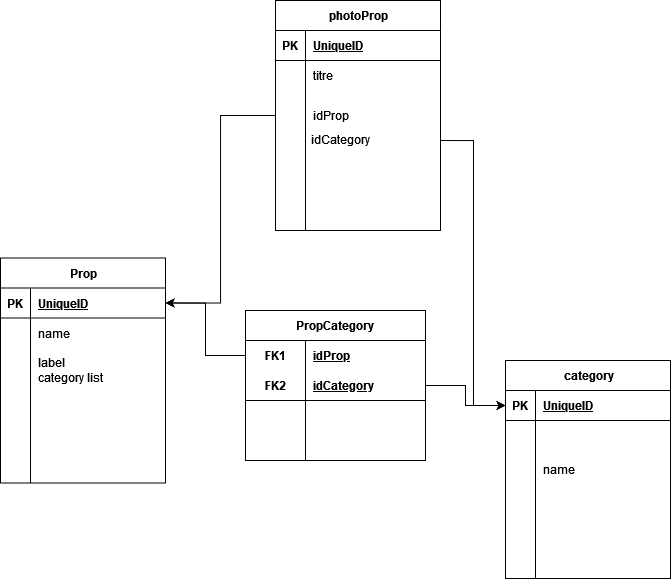

The diagram above was exported from draw.io. Its source (the exported page's mxGraphModel, read from the mxfile embedded in the PNG):
<mxGraphModel dx="1424" dy="1915" grid="1" gridSize="10" guides="1" tooltips="1" connect="1" arrows="1" fold="1" page="1" pageScale="1" pageWidth="827" pageHeight="1169" math="0" shadow="0">
  <root>
    <mxCell id="0" />
    <mxCell id="1" parent="0" />
    <mxCell id="2" value="Prop" style="shape=table;startSize=30;container=1;collapsible=1;childLayout=tableLayout;fixedRows=1;rowLines=0;fontStyle=1;align=center;resizeLast=1;html=1;" vertex="1" parent="1">
      <mxGeometry x="1765" y="2047.5" width="165" height="225" as="geometry" />
    </mxCell>
    <mxCell id="3" value="" style="shape=tableRow;horizontal=0;startSize=0;swimlaneHead=0;swimlaneBody=0;fillColor=none;collapsible=0;dropTarget=0;points=[[0,0.5],[1,0.5]];portConstraint=eastwest;top=0;left=0;right=0;bottom=1;" vertex="1" parent="2">
      <mxGeometry y="30" width="165" height="30" as="geometry" />
    </mxCell>
    <mxCell id="4" value="PK" style="shape=partialRectangle;connectable=0;fillColor=none;top=0;left=0;bottom=0;right=0;fontStyle=1;overflow=hidden;whiteSpace=wrap;html=1;" vertex="1" parent="3">
      <mxGeometry width="30" height="30" as="geometry">
        <mxRectangle width="30" height="30" as="alternateBounds" />
      </mxGeometry>
    </mxCell>
    <mxCell id="5" value="UniqueID" style="shape=partialRectangle;connectable=0;fillColor=none;top=0;left=0;bottom=0;right=0;align=left;spacingLeft=6;fontStyle=5;overflow=hidden;whiteSpace=wrap;html=1;" vertex="1" parent="3">
      <mxGeometry x="30" width="135" height="30" as="geometry">
        <mxRectangle width="135" height="30" as="alternateBounds" />
      </mxGeometry>
    </mxCell>
    <mxCell id="6" value="" style="shape=tableRow;horizontal=0;startSize=0;swimlaneHead=0;swimlaneBody=0;fillColor=none;collapsible=0;dropTarget=0;points=[[0,0.5],[1,0.5]];portConstraint=eastwest;top=0;left=0;right=0;bottom=0;" vertex="1" parent="2">
      <mxGeometry y="60" width="165" height="30" as="geometry" />
    </mxCell>
    <mxCell id="7" value="" style="shape=partialRectangle;connectable=0;fillColor=none;top=0;left=0;bottom=0;right=0;editable=1;overflow=hidden;whiteSpace=wrap;html=1;" vertex="1" parent="6">
      <mxGeometry width="30" height="30" as="geometry">
        <mxRectangle width="30" height="30" as="alternateBounds" />
      </mxGeometry>
    </mxCell>
    <mxCell id="8" value="name" style="shape=partialRectangle;connectable=0;fillColor=none;top=0;left=0;bottom=0;right=0;align=left;spacingLeft=6;overflow=hidden;whiteSpace=wrap;html=1;" vertex="1" parent="6">
      <mxGeometry x="30" width="135" height="30" as="geometry">
        <mxRectangle width="135" height="30" as="alternateBounds" />
      </mxGeometry>
    </mxCell>
    <mxCell id="9" value="" style="shape=tableRow;horizontal=0;startSize=0;swimlaneHead=0;swimlaneBody=0;fillColor=none;collapsible=0;dropTarget=0;points=[[0,0.5],[1,0.5]];portConstraint=eastwest;top=0;left=0;right=0;bottom=0;" vertex="1" parent="2">
      <mxGeometry y="90" width="165" height="45" as="geometry" />
    </mxCell>
    <mxCell id="10" value="" style="shape=partialRectangle;connectable=0;fillColor=none;top=0;left=0;bottom=0;right=0;editable=1;overflow=hidden;whiteSpace=wrap;html=1;" vertex="1" parent="9">
      <mxGeometry width="30" height="45" as="geometry">
        <mxRectangle width="30" height="45" as="alternateBounds" />
      </mxGeometry>
    </mxCell>
    <mxCell id="11" value="&lt;div&gt;label&lt;/div&gt;&lt;div&gt;category list&lt;br&gt;&lt;/div&gt;" style="shape=partialRectangle;connectable=0;fillColor=none;top=0;left=0;bottom=0;right=0;align=left;spacingLeft=6;overflow=hidden;whiteSpace=wrap;html=1;" vertex="1" parent="9">
      <mxGeometry x="30" width="135" height="45" as="geometry">
        <mxRectangle width="135" height="45" as="alternateBounds" />
      </mxGeometry>
    </mxCell>
    <mxCell id="12" value="" style="shape=tableRow;horizontal=0;startSize=0;swimlaneHead=0;swimlaneBody=0;fillColor=none;collapsible=0;dropTarget=0;points=[[0,0.5],[1,0.5]];portConstraint=eastwest;top=0;left=0;right=0;bottom=0;" vertex="1" parent="2">
      <mxGeometry y="135" width="165" height="90" as="geometry" />
    </mxCell>
    <mxCell id="13" value="" style="shape=partialRectangle;connectable=0;fillColor=none;top=0;left=0;bottom=0;right=0;editable=1;overflow=hidden;whiteSpace=wrap;html=1;" vertex="1" parent="12">
      <mxGeometry width="30" height="90" as="geometry">
        <mxRectangle width="30" height="90" as="alternateBounds" />
      </mxGeometry>
    </mxCell>
    <mxCell id="14" value="" style="shape=partialRectangle;connectable=0;fillColor=none;top=0;left=0;bottom=0;right=0;align=left;spacingLeft=6;overflow=hidden;whiteSpace=wrap;html=1;" vertex="1" parent="12">
      <mxGeometry x="30" width="135" height="90" as="geometry">
        <mxRectangle width="135" height="90" as="alternateBounds" />
      </mxGeometry>
    </mxCell>
    <mxCell id="15" value="PropCategory" style="shape=table;startSize=30;container=1;collapsible=1;childLayout=tableLayout;fixedRows=1;rowLines=0;fontStyle=1;align=center;resizeLast=1;html=1;whiteSpace=wrap;" vertex="1" parent="1">
      <mxGeometry x="2010" y="2100" width="180" height="150" as="geometry" />
    </mxCell>
    <mxCell id="16" value="" style="shape=tableRow;horizontal=0;startSize=0;swimlaneHead=0;swimlaneBody=0;fillColor=none;collapsible=0;dropTarget=0;points=[[0,0.5],[1,0.5]];portConstraint=eastwest;top=0;left=0;right=0;bottom=0;html=1;" vertex="1" parent="15">
      <mxGeometry y="30" width="180" height="30" as="geometry" />
    </mxCell>
    <mxCell id="17" value="FK1" style="shape=partialRectangle;connectable=0;fillColor=none;top=0;left=0;bottom=0;right=0;fontStyle=1;overflow=hidden;html=1;whiteSpace=wrap;" vertex="1" parent="16">
      <mxGeometry width="60" height="30" as="geometry">
        <mxRectangle width="60" height="30" as="alternateBounds" />
      </mxGeometry>
    </mxCell>
    <mxCell id="18" value="&lt;div&gt;idProp&lt;/div&gt;" style="shape=partialRectangle;connectable=0;fillColor=none;top=0;left=0;bottom=0;right=0;align=left;spacingLeft=6;fontStyle=5;overflow=hidden;html=1;whiteSpace=wrap;" vertex="1" parent="16">
      <mxGeometry x="60" width="120" height="30" as="geometry">
        <mxRectangle width="120" height="30" as="alternateBounds" />
      </mxGeometry>
    </mxCell>
    <mxCell id="19" value="" style="shape=tableRow;horizontal=0;startSize=0;swimlaneHead=0;swimlaneBody=0;fillColor=none;collapsible=0;dropTarget=0;points=[[0,0.5],[1,0.5]];portConstraint=eastwest;top=0;left=0;right=0;bottom=1;html=1;" vertex="1" parent="15">
      <mxGeometry y="60" width="180" height="30" as="geometry" />
    </mxCell>
    <mxCell id="20" value="FK2" style="shape=partialRectangle;connectable=0;fillColor=none;top=0;left=0;bottom=0;right=0;fontStyle=1;overflow=hidden;html=1;whiteSpace=wrap;" vertex="1" parent="19">
      <mxGeometry width="60" height="30" as="geometry">
        <mxRectangle width="60" height="30" as="alternateBounds" />
      </mxGeometry>
    </mxCell>
    <mxCell id="21" value="idCategory" style="shape=partialRectangle;connectable=0;fillColor=none;top=0;left=0;bottom=0;right=0;align=left;spacingLeft=6;fontStyle=5;overflow=hidden;html=1;whiteSpace=wrap;" vertex="1" parent="19">
      <mxGeometry x="60" width="120" height="30" as="geometry">
        <mxRectangle width="120" height="30" as="alternateBounds" />
      </mxGeometry>
    </mxCell>
    <mxCell id="22" value="" style="shape=tableRow;horizontal=0;startSize=0;swimlaneHead=0;swimlaneBody=0;fillColor=none;collapsible=0;dropTarget=0;points=[[0,0.5],[1,0.5]];portConstraint=eastwest;top=0;left=0;right=0;bottom=0;html=1;" vertex="1" parent="15">
      <mxGeometry y="90" width="180" height="30" as="geometry" />
    </mxCell>
    <mxCell id="23" value="" style="shape=partialRectangle;connectable=0;fillColor=none;top=0;left=0;bottom=0;right=0;editable=1;overflow=hidden;html=1;whiteSpace=wrap;" vertex="1" parent="22">
      <mxGeometry width="60" height="30" as="geometry">
        <mxRectangle width="60" height="30" as="alternateBounds" />
      </mxGeometry>
    </mxCell>
    <mxCell id="24" value="" style="shape=partialRectangle;connectable=0;fillColor=none;top=0;left=0;bottom=0;right=0;align=left;spacingLeft=6;overflow=hidden;html=1;whiteSpace=wrap;" vertex="1" parent="22">
      <mxGeometry x="60" width="120" height="30" as="geometry">
        <mxRectangle width="120" height="30" as="alternateBounds" />
      </mxGeometry>
    </mxCell>
    <mxCell id="25" value="" style="shape=tableRow;horizontal=0;startSize=0;swimlaneHead=0;swimlaneBody=0;fillColor=none;collapsible=0;dropTarget=0;points=[[0,0.5],[1,0.5]];portConstraint=eastwest;top=0;left=0;right=0;bottom=0;html=1;" vertex="1" parent="15">
      <mxGeometry y="120" width="180" height="30" as="geometry" />
    </mxCell>
    <mxCell id="26" value="" style="shape=partialRectangle;connectable=0;fillColor=none;top=0;left=0;bottom=0;right=0;editable=1;overflow=hidden;html=1;whiteSpace=wrap;" vertex="1" parent="25">
      <mxGeometry width="60" height="30" as="geometry">
        <mxRectangle width="60" height="30" as="alternateBounds" />
      </mxGeometry>
    </mxCell>
    <mxCell id="27" value="" style="shape=partialRectangle;connectable=0;fillColor=none;top=0;left=0;bottom=0;right=0;align=left;spacingLeft=6;overflow=hidden;html=1;whiteSpace=wrap;" vertex="1" parent="25">
      <mxGeometry x="60" width="120" height="30" as="geometry">
        <mxRectangle width="120" height="30" as="alternateBounds" />
      </mxGeometry>
    </mxCell>
    <mxCell id="28" style="edgeStyle=orthogonalEdgeStyle;rounded=0;orthogonalLoop=1;jettySize=auto;html=1;exitX=1;exitY=0.5;exitDx=0;exitDy=0;entryX=0;entryY=0.5;entryDx=0;entryDy=0;" edge="1" source="19" target="44" parent="1">
      <mxGeometry relative="1" as="geometry" />
    </mxCell>
    <mxCell id="29" style="edgeStyle=orthogonalEdgeStyle;rounded=0;orthogonalLoop=1;jettySize=auto;html=1;exitX=0;exitY=0.5;exitDx=0;exitDy=0;entryX=1;entryY=0.5;entryDx=0;entryDy=0;" edge="1" source="16" target="3" parent="1">
      <mxGeometry relative="1" as="geometry" />
    </mxCell>
    <mxCell id="30" value="photoProp" style="shape=table;startSize=30;container=1;collapsible=1;childLayout=tableLayout;fixedRows=1;rowLines=0;fontStyle=1;align=center;resizeLast=1;html=1;" vertex="1" parent="1">
      <mxGeometry x="2040" y="1790" width="165" height="230" as="geometry" />
    </mxCell>
    <mxCell id="31" value="" style="shape=tableRow;horizontal=0;startSize=0;swimlaneHead=0;swimlaneBody=0;fillColor=none;collapsible=0;dropTarget=0;points=[[0,0.5],[1,0.5]];portConstraint=eastwest;top=0;left=0;right=0;bottom=1;" vertex="1" parent="30">
      <mxGeometry y="30" width="165" height="30" as="geometry" />
    </mxCell>
    <mxCell id="32" value="PK" style="shape=partialRectangle;connectable=0;fillColor=none;top=0;left=0;bottom=0;right=0;fontStyle=1;overflow=hidden;whiteSpace=wrap;html=1;" vertex="1" parent="31">
      <mxGeometry width="30" height="30" as="geometry">
        <mxRectangle width="30" height="30" as="alternateBounds" />
      </mxGeometry>
    </mxCell>
    <mxCell id="33" value="UniqueID" style="shape=partialRectangle;connectable=0;fillColor=none;top=0;left=0;bottom=0;right=0;align=left;spacingLeft=6;fontStyle=5;overflow=hidden;whiteSpace=wrap;html=1;" vertex="1" parent="31">
      <mxGeometry x="30" width="135" height="30" as="geometry">
        <mxRectangle width="135" height="30" as="alternateBounds" />
      </mxGeometry>
    </mxCell>
    <mxCell id="34" value="" style="shape=tableRow;horizontal=0;startSize=0;swimlaneHead=0;swimlaneBody=0;fillColor=none;collapsible=0;dropTarget=0;points=[[0,0.5],[1,0.5]];portConstraint=eastwest;top=0;left=0;right=0;bottom=0;" vertex="1" parent="30">
      <mxGeometry y="60" width="165" height="30" as="geometry" />
    </mxCell>
    <mxCell id="35" value="" style="shape=partialRectangle;connectable=0;fillColor=none;top=0;left=0;bottom=0;right=0;editable=1;overflow=hidden;whiteSpace=wrap;html=1;" vertex="1" parent="34">
      <mxGeometry width="30" height="30" as="geometry">
        <mxRectangle width="30" height="30" as="alternateBounds" />
      </mxGeometry>
    </mxCell>
    <mxCell id="36" value="titre" style="shape=partialRectangle;connectable=0;fillColor=none;top=0;left=0;bottom=0;right=0;align=left;spacingLeft=6;overflow=hidden;whiteSpace=wrap;html=1;" vertex="1" parent="34">
      <mxGeometry x="30" width="135" height="30" as="geometry">
        <mxRectangle width="135" height="30" as="alternateBounds" />
      </mxGeometry>
    </mxCell>
    <mxCell id="37" value="" style="shape=tableRow;horizontal=0;startSize=0;swimlaneHead=0;swimlaneBody=0;fillColor=none;collapsible=0;dropTarget=0;points=[[0,0.5],[1,0.5]];portConstraint=eastwest;top=0;left=0;right=0;bottom=0;" vertex="1" parent="30">
      <mxGeometry y="90" width="165" height="50" as="geometry" />
    </mxCell>
    <mxCell id="38" value="" style="shape=partialRectangle;connectable=0;fillColor=none;top=0;left=0;bottom=0;right=0;editable=1;overflow=hidden;whiteSpace=wrap;html=1;" vertex="1" parent="37">
      <mxGeometry width="30" height="50" as="geometry">
        <mxRectangle width="30" height="50" as="alternateBounds" />
      </mxGeometry>
    </mxCell>
    <mxCell id="39" value="idProp" style="shape=partialRectangle;connectable=0;fillColor=none;top=0;left=0;bottom=0;right=0;align=left;spacingLeft=6;overflow=hidden;whiteSpace=wrap;html=1;" vertex="1" parent="37">
      <mxGeometry x="30" width="135" height="50" as="geometry">
        <mxRectangle width="135" height="50" as="alternateBounds" />
      </mxGeometry>
    </mxCell>
    <mxCell id="40" value="" style="shape=tableRow;horizontal=0;startSize=0;swimlaneHead=0;swimlaneBody=0;fillColor=none;collapsible=0;dropTarget=0;points=[[0,0.5],[1,0.5]];portConstraint=eastwest;top=0;left=0;right=0;bottom=0;" vertex="1" parent="30">
      <mxGeometry y="140" width="165" height="90" as="geometry" />
    </mxCell>
    <mxCell id="41" value="" style="shape=partialRectangle;connectable=0;fillColor=none;top=0;left=0;bottom=0;right=0;editable=1;overflow=hidden;whiteSpace=wrap;html=1;" vertex="1" parent="40">
      <mxGeometry width="30" height="90" as="geometry">
        <mxRectangle width="30" height="90" as="alternateBounds" />
      </mxGeometry>
    </mxCell>
    <mxCell id="42" value="" style="shape=partialRectangle;connectable=0;fillColor=none;top=0;left=0;bottom=0;right=0;align=left;spacingLeft=6;overflow=hidden;whiteSpace=wrap;html=1;" vertex="1" parent="40">
      <mxGeometry x="30" width="135" height="90" as="geometry">
        <mxRectangle width="135" height="90" as="alternateBounds" />
      </mxGeometry>
    </mxCell>
    <mxCell id="43" value="category" style="shape=table;startSize=30;container=1;collapsible=1;childLayout=tableLayout;fixedRows=1;rowLines=0;fontStyle=1;align=center;resizeLast=1;html=1;" vertex="1" parent="1">
      <mxGeometry x="2270" y="2150" width="165" height="218" as="geometry" />
    </mxCell>
    <mxCell id="44" value="" style="shape=tableRow;horizontal=0;startSize=0;swimlaneHead=0;swimlaneBody=0;fillColor=none;collapsible=0;dropTarget=0;points=[[0,0.5],[1,0.5]];portConstraint=eastwest;top=0;left=0;right=0;bottom=1;" vertex="1" parent="43">
      <mxGeometry y="30" width="165" height="30" as="geometry" />
    </mxCell>
    <mxCell id="45" value="PK" style="shape=partialRectangle;connectable=0;fillColor=none;top=0;left=0;bottom=0;right=0;fontStyle=1;overflow=hidden;whiteSpace=wrap;html=1;" vertex="1" parent="44">
      <mxGeometry width="30" height="30" as="geometry">
        <mxRectangle width="30" height="30" as="alternateBounds" />
      </mxGeometry>
    </mxCell>
    <mxCell id="46" value="UniqueID" style="shape=partialRectangle;connectable=0;fillColor=none;top=0;left=0;bottom=0;right=0;align=left;spacingLeft=6;fontStyle=5;overflow=hidden;whiteSpace=wrap;html=1;" vertex="1" parent="44">
      <mxGeometry x="30" width="135" height="30" as="geometry">
        <mxRectangle width="135" height="30" as="alternateBounds" />
      </mxGeometry>
    </mxCell>
    <mxCell id="47" value="" style="shape=tableRow;horizontal=0;startSize=0;swimlaneHead=0;swimlaneBody=0;fillColor=none;collapsible=0;dropTarget=0;points=[[0,0.5],[1,0.5]];portConstraint=eastwest;top=0;left=0;right=0;bottom=0;" vertex="1" parent="43">
      <mxGeometry y="60" width="165" height="30" as="geometry" />
    </mxCell>
    <mxCell id="48" value="" style="shape=partialRectangle;connectable=0;fillColor=none;top=0;left=0;bottom=0;right=0;editable=1;overflow=hidden;whiteSpace=wrap;html=1;" vertex="1" parent="47">
      <mxGeometry width="30" height="30" as="geometry">
        <mxRectangle width="30" height="30" as="alternateBounds" />
      </mxGeometry>
    </mxCell>
    <mxCell id="49" value="" style="shape=partialRectangle;connectable=0;fillColor=none;top=0;left=0;bottom=0;right=0;align=left;spacingLeft=6;overflow=hidden;whiteSpace=wrap;html=1;" vertex="1" parent="47">
      <mxGeometry x="30" width="135" height="30" as="geometry">
        <mxRectangle width="135" height="30" as="alternateBounds" />
      </mxGeometry>
    </mxCell>
    <mxCell id="50" value="" style="shape=tableRow;horizontal=0;startSize=0;swimlaneHead=0;swimlaneBody=0;fillColor=none;collapsible=0;dropTarget=0;points=[[0,0.5],[1,0.5]];portConstraint=eastwest;top=0;left=0;right=0;bottom=0;" vertex="1" parent="43">
      <mxGeometry y="90" width="165" height="38" as="geometry" />
    </mxCell>
    <mxCell id="51" value="" style="shape=partialRectangle;connectable=0;fillColor=none;top=0;left=0;bottom=0;right=0;editable=1;overflow=hidden;whiteSpace=wrap;html=1;" vertex="1" parent="50">
      <mxGeometry width="30" height="38" as="geometry">
        <mxRectangle width="30" height="38" as="alternateBounds" />
      </mxGeometry>
    </mxCell>
    <mxCell id="52" value="name" style="shape=partialRectangle;connectable=0;fillColor=none;top=0;left=0;bottom=0;right=0;align=left;spacingLeft=6;overflow=hidden;whiteSpace=wrap;html=1;" vertex="1" parent="50">
      <mxGeometry x="30" width="135" height="38" as="geometry">
        <mxRectangle width="135" height="38" as="alternateBounds" />
      </mxGeometry>
    </mxCell>
    <mxCell id="53" value="" style="shape=tableRow;horizontal=0;startSize=0;swimlaneHead=0;swimlaneBody=0;fillColor=none;collapsible=0;dropTarget=0;points=[[0,0.5],[1,0.5]];portConstraint=eastwest;top=0;left=0;right=0;bottom=0;" vertex="1" parent="43">
      <mxGeometry y="128" width="165" height="90" as="geometry" />
    </mxCell>
    <mxCell id="54" value="" style="shape=partialRectangle;connectable=0;fillColor=none;top=0;left=0;bottom=0;right=0;editable=1;overflow=hidden;whiteSpace=wrap;html=1;" vertex="1" parent="53">
      <mxGeometry width="30" height="90" as="geometry">
        <mxRectangle width="30" height="90" as="alternateBounds" />
      </mxGeometry>
    </mxCell>
    <mxCell id="55" value="" style="shape=partialRectangle;connectable=0;fillColor=none;top=0;left=0;bottom=0;right=0;align=left;spacingLeft=6;overflow=hidden;whiteSpace=wrap;html=1;" vertex="1" parent="53">
      <mxGeometry x="30" width="135" height="90" as="geometry">
        <mxRectangle width="135" height="90" as="alternateBounds" />
      </mxGeometry>
    </mxCell>
    <mxCell id="56" style="edgeStyle=orthogonalEdgeStyle;rounded=0;orthogonalLoop=1;jettySize=auto;html=1;" edge="1" source="37" target="3" parent="1">
      <mxGeometry relative="1" as="geometry" />
    </mxCell>
    <mxCell id="57" value="" style="shape=tableRow;horizontal=0;startSize=0;swimlaneHead=0;swimlaneBody=0;fillColor=none;collapsible=0;dropTarget=0;points=[[0,0.5],[1,0.5]];portConstraint=eastwest;top=0;left=0;right=0;bottom=0;" vertex="1" parent="1">
      <mxGeometry x="2050" y="1890" width="165" height="38" as="geometry" />
    </mxCell>
    <mxCell id="58" value="" style="shape=partialRectangle;connectable=0;fillColor=none;top=0;left=0;bottom=0;right=0;editable=1;overflow=hidden;whiteSpace=wrap;html=1;" vertex="1" parent="57">
      <mxGeometry width="30" height="38" as="geometry">
        <mxRectangle width="30" height="38" as="alternateBounds" />
      </mxGeometry>
    </mxCell>
    <mxCell id="59" value="idCategory" style="shape=partialRectangle;connectable=0;fillColor=none;top=0;left=0;bottom=0;right=0;align=left;spacingLeft=6;overflow=hidden;whiteSpace=wrap;html=1;" vertex="1" parent="1">
      <mxGeometry x="2068" y="1910" width="135" height="38" as="geometry">
        <mxRectangle width="135" height="38" as="alternateBounds" />
      </mxGeometry>
    </mxCell>
    <mxCell id="60" style="edgeStyle=orthogonalEdgeStyle;rounded=0;orthogonalLoop=1;jettySize=auto;html=1;entryX=0;entryY=0.5;entryDx=0;entryDy=0;" edge="1" source="37" target="44" parent="1">
      <mxGeometry relative="1" as="geometry">
        <Array as="points">
          <mxPoint x="2200" y="1930" />
          <mxPoint x="2238" y="1930" />
          <mxPoint x="2238" y="2195" />
        </Array>
      </mxGeometry>
    </mxCell>
  </root>
</mxGraphModel>